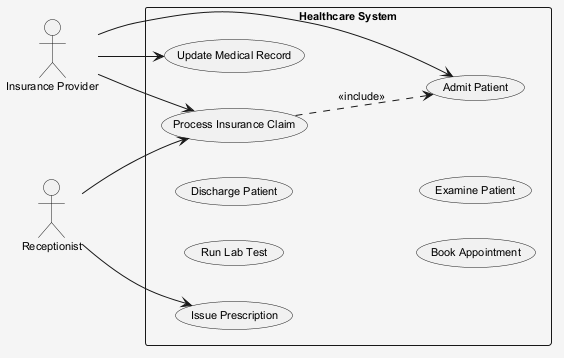

The diagram above was rendered by PlantUML. Its source (embedded in the PNG):
@startuml
skinparam shadowing false
skinparam backgroundColor #F5F5F5
skinparam defaultFontSize 11
left to right direction
actor "Receptionist" as Receptionist
actor "Insurance Provider" as InsuranceProvider
rectangle "Healthcare System" {
  usecase "Run Lab Test" as UC_RunLabTest
  usecase "Update Medical Record" as UC_UpdateMedicalRecord
  usecase "Admit Patient" as UC_AdmitPatient
  usecase "Issue Prescription" as UC_IssuePrescription
  usecase "Discharge Patient" as UC_DischargePatient
  usecase "Book Appointment" as UC_BookAppointment
  usecase "Examine Patient" as UC_ExaminePatient
  usecase "Process Insurance Claim" as UC_ProcessInsuranceClaim
}
Receptionist --> UC_ProcessInsuranceClaim
Receptionist --> UC_IssuePrescription
InsuranceProvider --> UC_AdmitPatient
InsuranceProvider --> UC_UpdateMedicalRecord
InsuranceProvider --> UC_ProcessInsuranceClaim
UC_ProcessInsuranceClaim ..> UC_AdmitPatient : <<include>>
@enduml